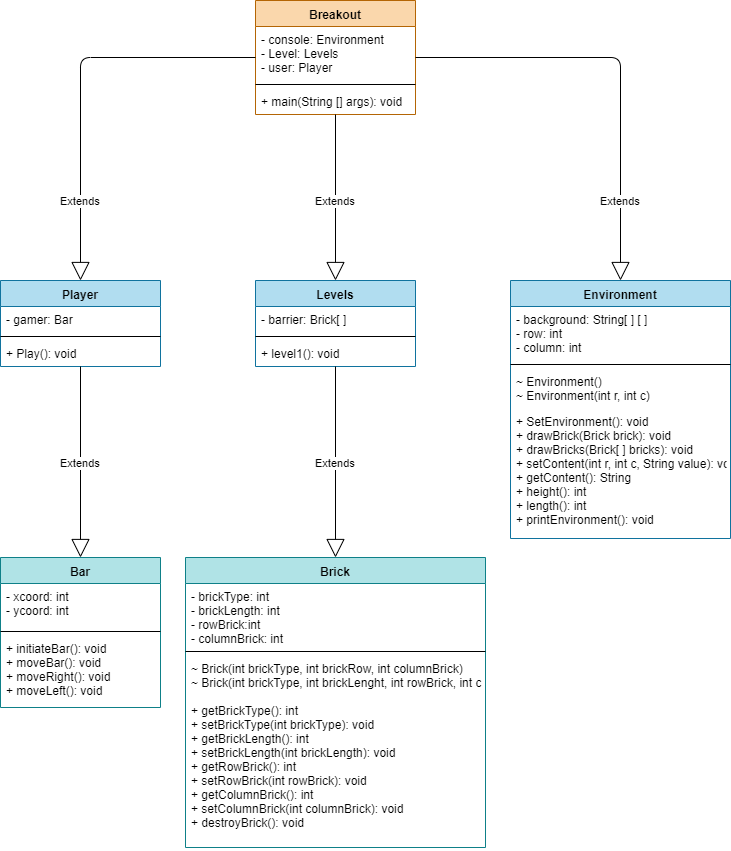

The diagram above was exported from draw.io. Its source (the exported page's mxGraphModel, read from the mxfile embedded in the PNG):
<mxGraphModel dx="1008" dy="659" grid="1" gridSize="10" guides="1" tooltips="1" connect="1" arrows="1" fold="1" page="1" pageScale="1" pageWidth="850" pageHeight="1100" math="0" shadow="0">
  <root>
    <mxCell id="0" />
    <mxCell id="1" parent="0" />
    <mxCell id="quQoGAxU2CRMxXf0beor-3" value="Breakout" style="swimlane;fontStyle=1;align=center;verticalAlign=top;childLayout=stackLayout;horizontal=1;startSize=26;horizontalStack=0;resizeParent=1;resizeParentMax=0;resizeLast=0;collapsible=1;marginBottom=0;fillColor=#fad7ac;strokeColor=#b46504;" parent="1" vertex="1">
      <mxGeometry x="335" y="120" width="160" height="114" as="geometry" />
    </mxCell>
    <mxCell id="quQoGAxU2CRMxXf0beor-4" value="- console: Environment&#10;- Level: Levels&#10;- user: Player" style="text;strokeColor=none;fillColor=none;align=left;verticalAlign=top;spacingLeft=4;spacingRight=4;overflow=hidden;rotatable=0;points=[[0,0.5],[1,0.5]];portConstraint=eastwest;" parent="quQoGAxU2CRMxXf0beor-3" vertex="1">
      <mxGeometry y="26" width="160" height="54" as="geometry" />
    </mxCell>
    <mxCell id="quQoGAxU2CRMxXf0beor-5" value="" style="line;strokeWidth=1;fillColor=none;align=left;verticalAlign=middle;spacingTop=-1;spacingLeft=3;spacingRight=3;rotatable=0;labelPosition=right;points=[];portConstraint=eastwest;" parent="quQoGAxU2CRMxXf0beor-3" vertex="1">
      <mxGeometry y="80" width="160" height="8" as="geometry" />
    </mxCell>
    <mxCell id="quQoGAxU2CRMxXf0beor-6" value="+ main(String [] args): void" style="text;strokeColor=none;fillColor=none;align=left;verticalAlign=top;spacingLeft=4;spacingRight=4;overflow=hidden;rotatable=0;points=[[0,0.5],[1,0.5]];portConstraint=eastwest;" parent="quQoGAxU2CRMxXf0beor-3" vertex="1">
      <mxGeometry y="88" width="160" height="26" as="geometry" />
    </mxCell>
    <mxCell id="quQoGAxU2CRMxXf0beor-8" value="Player" style="swimlane;fontStyle=1;align=center;verticalAlign=top;childLayout=stackLayout;horizontal=1;startSize=26;horizontalStack=0;resizeParent=1;resizeParentMax=0;resizeLast=0;collapsible=1;marginBottom=0;fillColor=#b1ddf0;strokeColor=#10739e;" parent="1" vertex="1">
      <mxGeometry x="80" y="400" width="160" height="86" as="geometry" />
    </mxCell>
    <mxCell id="quQoGAxU2CRMxXf0beor-9" value="- gamer: Bar" style="text;strokeColor=none;fillColor=none;align=left;verticalAlign=top;spacingLeft=4;spacingRight=4;overflow=hidden;rotatable=0;points=[[0,0.5],[1,0.5]];portConstraint=eastwest;" parent="quQoGAxU2CRMxXf0beor-8" vertex="1">
      <mxGeometry y="26" width="160" height="26" as="geometry" />
    </mxCell>
    <mxCell id="quQoGAxU2CRMxXf0beor-10" value="" style="line;strokeWidth=1;fillColor=none;align=left;verticalAlign=middle;spacingTop=-1;spacingLeft=3;spacingRight=3;rotatable=0;labelPosition=right;points=[];portConstraint=eastwest;" parent="quQoGAxU2CRMxXf0beor-8" vertex="1">
      <mxGeometry y="52" width="160" height="8" as="geometry" />
    </mxCell>
    <mxCell id="quQoGAxU2CRMxXf0beor-11" value="+ Play(): void" style="text;strokeColor=none;fillColor=none;align=left;verticalAlign=top;spacingLeft=4;spacingRight=4;overflow=hidden;rotatable=0;points=[[0,0.5],[1,0.5]];portConstraint=eastwest;" parent="quQoGAxU2CRMxXf0beor-8" vertex="1">
      <mxGeometry y="60" width="160" height="26" as="geometry" />
    </mxCell>
    <mxCell id="quQoGAxU2CRMxXf0beor-16" value="Brick" style="swimlane;fontStyle=1;align=center;verticalAlign=top;childLayout=stackLayout;horizontal=1;startSize=26;horizontalStack=0;resizeParent=1;resizeParentMax=0;resizeLast=0;collapsible=1;marginBottom=0;fillColor=#b0e3e6;strokeColor=#0e8088;" parent="1" vertex="1">
      <mxGeometry x="265" y="677" width="300" height="290" as="geometry" />
    </mxCell>
    <mxCell id="quQoGAxU2CRMxXf0beor-17" value="- brickType: int&#10;- brickLength: int&#10;- rowBrick:int&#10;- columnBrick: int" style="text;strokeColor=none;fillColor=none;align=left;verticalAlign=top;spacingLeft=4;spacingRight=4;overflow=hidden;rotatable=0;points=[[0,0.5],[1,0.5]];portConstraint=eastwest;" parent="quQoGAxU2CRMxXf0beor-16" vertex="1">
      <mxGeometry y="26" width="300" height="64" as="geometry" />
    </mxCell>
    <mxCell id="quQoGAxU2CRMxXf0beor-18" value="" style="line;strokeWidth=1;fillColor=none;align=left;verticalAlign=middle;spacingTop=-1;spacingLeft=3;spacingRight=3;rotatable=0;labelPosition=right;points=[];portConstraint=eastwest;" parent="quQoGAxU2CRMxXf0beor-16" vertex="1">
      <mxGeometry y="90" width="300" height="8" as="geometry" />
    </mxCell>
    <mxCell id="quQoGAxU2CRMxXf0beor-19" value="~ Brick(int brickType, int brickRow, int columnBrick)&#10;~ Brick(int brickType, int brickLenght, int rowBrick, int columnBrick)&#10;&#10;&#10;" style="text;strokeColor=none;fillColor=none;align=left;verticalAlign=top;spacingLeft=4;spacingRight=4;overflow=hidden;rotatable=0;points=[[0,0.5],[1,0.5]];portConstraint=eastwest;" parent="quQoGAxU2CRMxXf0beor-16" vertex="1">
      <mxGeometry y="98" width="300" height="42" as="geometry" />
    </mxCell>
    <mxCell id="quQoGAxU2CRMxXf0beor-20" value="+ getBrickType(): int&#10;+ setBrickType(int brickType): void&#10;+ getBrickLength(): int&#10;+ setBrickLength(int brickLength): void&#10;+ getRowBrick(): int&#10;+ setRowBrick(int rowBrick): void&#10;+ getColumnBrick(): int&#10;+ setColumnBrick(int columnBrick): void&#10;+ destroyBrick(): void" style="text;strokeColor=none;fillColor=none;align=left;verticalAlign=top;spacingLeft=4;spacingRight=4;overflow=hidden;rotatable=0;points=[[0,0.5],[1,0.5]];portConstraint=eastwest;" parent="quQoGAxU2CRMxXf0beor-16" vertex="1">
      <mxGeometry y="140" width="300" height="150" as="geometry" />
    </mxCell>
    <mxCell id="quQoGAxU2CRMxXf0beor-22" value="Environment" style="swimlane;fontStyle=1;align=center;verticalAlign=top;childLayout=stackLayout;horizontal=1;startSize=26;horizontalStack=0;resizeParent=1;resizeParentMax=0;resizeLast=0;collapsible=1;marginBottom=0;strokeColor=#10739e;fillColor=#b1ddf0;" parent="1" vertex="1">
      <mxGeometry x="590" y="400" width="220" height="258" as="geometry" />
    </mxCell>
    <mxCell id="quQoGAxU2CRMxXf0beor-23" value="- background: String[ ] [ ]&#10;- row: int&#10;- column: int" style="text;strokeColor=none;fillColor=none;align=left;verticalAlign=top;spacingLeft=4;spacingRight=4;overflow=hidden;rotatable=0;points=[[0,0.5],[1,0.5]];portConstraint=eastwest;" parent="quQoGAxU2CRMxXf0beor-22" vertex="1">
      <mxGeometry y="26" width="220" height="54" as="geometry" />
    </mxCell>
    <mxCell id="quQoGAxU2CRMxXf0beor-24" value="" style="line;strokeWidth=1;fillColor=none;align=left;verticalAlign=middle;spacingTop=-1;spacingLeft=3;spacingRight=3;rotatable=0;labelPosition=right;points=[];portConstraint=eastwest;" parent="quQoGAxU2CRMxXf0beor-22" vertex="1">
      <mxGeometry y="80" width="220" height="8" as="geometry" />
    </mxCell>
    <mxCell id="quQoGAxU2CRMxXf0beor-25" value="~ Environment()&#10;~ Environment(int r, int c)" style="text;strokeColor=none;fillColor=none;align=left;verticalAlign=top;spacingLeft=4;spacingRight=4;overflow=hidden;rotatable=0;points=[[0,0.5],[1,0.5]];portConstraint=eastwest;" parent="quQoGAxU2CRMxXf0beor-22" vertex="1">
      <mxGeometry y="88" width="220" height="40" as="geometry" />
    </mxCell>
    <mxCell id="quQoGAxU2CRMxXf0beor-26" value="+ SetEnvironment(): void&#10;+ drawBrick(Brick brick): void&#10;+ drawBricks(Brick[ ] bricks): void&#10;+ setContent(int r, int c, String value): void&#10;+ getContent(): String&#10;+ height(): int&#10;+ length(): int&#10;+ printEnvironment(): void" style="text;strokeColor=none;fillColor=none;align=left;verticalAlign=top;spacingLeft=4;spacingRight=4;overflow=hidden;rotatable=0;points=[[0,0.5],[1,0.5]];portConstraint=eastwest;" parent="quQoGAxU2CRMxXf0beor-22" vertex="1">
      <mxGeometry y="128" width="220" height="130" as="geometry" />
    </mxCell>
    <mxCell id="quQoGAxU2CRMxXf0beor-27" value="Levels" style="swimlane;fontStyle=1;align=center;verticalAlign=top;childLayout=stackLayout;horizontal=1;startSize=26;horizontalStack=0;resizeParent=1;resizeParentMax=0;resizeLast=0;collapsible=1;marginBottom=0;strokeColor=#10739e;fillColor=#b1ddf0;" parent="1" vertex="1">
      <mxGeometry x="335" y="400" width="160" height="86" as="geometry" />
    </mxCell>
    <mxCell id="quQoGAxU2CRMxXf0beor-28" value="- barrier: Brick[ ]" style="text;strokeColor=none;fillColor=none;align=left;verticalAlign=top;spacingLeft=4;spacingRight=4;overflow=hidden;rotatable=0;points=[[0,0.5],[1,0.5]];portConstraint=eastwest;" parent="quQoGAxU2CRMxXf0beor-27" vertex="1">
      <mxGeometry y="26" width="160" height="26" as="geometry" />
    </mxCell>
    <mxCell id="quQoGAxU2CRMxXf0beor-29" value="" style="line;strokeWidth=1;fillColor=none;align=left;verticalAlign=middle;spacingTop=-1;spacingLeft=3;spacingRight=3;rotatable=0;labelPosition=right;points=[];portConstraint=eastwest;" parent="quQoGAxU2CRMxXf0beor-27" vertex="1">
      <mxGeometry y="52" width="160" height="8" as="geometry" />
    </mxCell>
    <mxCell id="quQoGAxU2CRMxXf0beor-30" value="+ level1(): void" style="text;strokeColor=none;fillColor=none;align=left;verticalAlign=top;spacingLeft=4;spacingRight=4;overflow=hidden;rotatable=0;points=[[0,0.5],[1,0.5]];portConstraint=eastwest;" parent="quQoGAxU2CRMxXf0beor-27" vertex="1">
      <mxGeometry y="60" width="160" height="26" as="geometry" />
    </mxCell>
    <mxCell id="quQoGAxU2CRMxXf0beor-33" value="Extends" style="endArrow=block;endSize=16;endFill=0;html=1;" parent="1" source="quQoGAxU2CRMxXf0beor-27" target="quQoGAxU2CRMxXf0beor-16" edge="1">
      <mxGeometry width="160" relative="1" as="geometry">
        <mxPoint x="80" y="947" as="sourcePoint" />
        <mxPoint x="240" y="947" as="targetPoint" />
      </mxGeometry>
    </mxCell>
    <mxCell id="quQoGAxU2CRMxXf0beor-37" value="Extends" style="endArrow=block;endSize=16;endFill=0;html=1;edgeStyle=orthogonalEdgeStyle;" parent="1" source="quQoGAxU2CRMxXf0beor-3" target="quQoGAxU2CRMxXf0beor-8" edge="1">
      <mxGeometry x="0.598" width="160" relative="1" as="geometry">
        <mxPoint x="80" y="840" as="sourcePoint" />
        <mxPoint x="240" y="840" as="targetPoint" />
        <mxPoint as="offset" />
      </mxGeometry>
    </mxCell>
    <mxCell id="quQoGAxU2CRMxXf0beor-39" value="Extends" style="endArrow=block;endSize=16;endFill=0;html=1;edgeStyle=orthogonalEdgeStyle;" parent="1" source="quQoGAxU2CRMxXf0beor-3" target="quQoGAxU2CRMxXf0beor-22" edge="1">
      <mxGeometry x="0.6262" width="160" relative="1" as="geometry">
        <mxPoint x="250" y="177" as="sourcePoint" />
        <mxPoint x="341" y="303" as="targetPoint" />
        <mxPoint as="offset" />
      </mxGeometry>
    </mxCell>
    <mxCell id="quQoGAxU2CRMxXf0beor-41" value="Bar" style="swimlane;fontStyle=1;align=center;verticalAlign=top;childLayout=stackLayout;horizontal=1;startSize=26;horizontalStack=0;resizeParent=1;resizeParentMax=0;resizeLast=0;collapsible=1;marginBottom=0;strokeColor=#0e8088;fillColor=#b0e3e6;" parent="1" vertex="1">
      <mxGeometry x="80" y="677" width="160" height="150" as="geometry" />
    </mxCell>
    <mxCell id="quQoGAxU2CRMxXf0beor-42" value="- xcoord: int&#10;- ycoord: int" style="text;strokeColor=none;fillColor=none;align=left;verticalAlign=top;spacingLeft=4;spacingRight=4;overflow=hidden;rotatable=0;points=[[0,0.5],[1,0.5]];portConstraint=eastwest;" parent="quQoGAxU2CRMxXf0beor-41" vertex="1">
      <mxGeometry y="26" width="160" height="44" as="geometry" />
    </mxCell>
    <mxCell id="quQoGAxU2CRMxXf0beor-43" value="" style="line;strokeWidth=1;fillColor=none;align=left;verticalAlign=middle;spacingTop=-1;spacingLeft=3;spacingRight=3;rotatable=0;labelPosition=right;points=[];portConstraint=eastwest;" parent="quQoGAxU2CRMxXf0beor-41" vertex="1">
      <mxGeometry y="70" width="160" height="8" as="geometry" />
    </mxCell>
    <mxCell id="quQoGAxU2CRMxXf0beor-44" value="+ initiateBar(): void&#10;+ moveBar(): void&#10;+ moveRight(): void&#10;+ moveLeft(): void&#10;" style="text;strokeColor=none;fillColor=none;align=left;verticalAlign=top;spacingLeft=4;spacingRight=4;overflow=hidden;rotatable=0;points=[[0,0.5],[1,0.5]];portConstraint=eastwest;" parent="quQoGAxU2CRMxXf0beor-41" vertex="1">
      <mxGeometry y="78" width="160" height="72" as="geometry" />
    </mxCell>
    <mxCell id="quQoGAxU2CRMxXf0beor-45" value="Extends" style="endArrow=block;endSize=16;endFill=0;html=1;" parent="1" source="quQoGAxU2CRMxXf0beor-8" target="quQoGAxU2CRMxXf0beor-41" edge="1">
      <mxGeometry width="160" relative="1" as="geometry">
        <mxPoint x="80" y="987" as="sourcePoint" />
        <mxPoint x="240" y="987" as="targetPoint" />
      </mxGeometry>
    </mxCell>
    <mxCell id="quQoGAxU2CRMxXf0beor-46" value="Extends" style="endArrow=block;endSize=16;endFill=0;html=1;entryX=0.5;entryY=0;entryDx=0;entryDy=0;" parent="1" source="quQoGAxU2CRMxXf0beor-3" target="quQoGAxU2CRMxXf0beor-27" edge="1">
      <mxGeometry x="0.0361" width="160" relative="1" as="geometry">
        <mxPoint x="500" y="187" as="sourcePoint" />
        <mxPoint x="666" y="400" as="targetPoint" />
        <mxPoint as="offset" />
      </mxGeometry>
    </mxCell>
  </root>
</mxGraphModel>